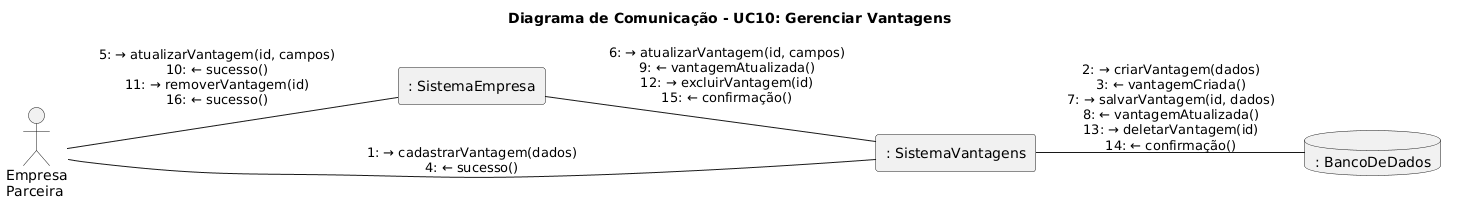

The diagram above was rendered by PlantUML. Its source (embedded in the PNG):
@startuml
left to right direction
skinparam nodesep 80
skinparam ranksep 60

title Diagrama de Comunicação - UC10: Gerenciar Vantagens

actor     "Empresa\nParceira"  as E
rectangle ": SistemaEmpresa"   as PEm
rectangle ": SistemaVantagens" as SV
database  ": BancoDeDados"     as BD

E   -- SV  : "1: → cadastrarVantagem(dados)\n4: ← sucesso()"
E   -- PEm : "5: → atualizarVantagem(id, campos)\n10: ← sucesso()\n11: → removerVantagem(id)\n16: ← sucesso()"
PEm -- SV  : "6: → atualizarVantagem(id, campos)\n9: ← vantagemAtualizada()\n12: → excluirVantagem(id)\n15: ← confirmação()"
SV  -- BD  : "2: → criarVantagem(dados)\n3: ← vantagemCriada()\n7: → salvarVantagem(id, dados)\n8: ← vantagemAtualizada()\n13: → deletarVantagem(id)\n14: ← confirmação()"
@enduml